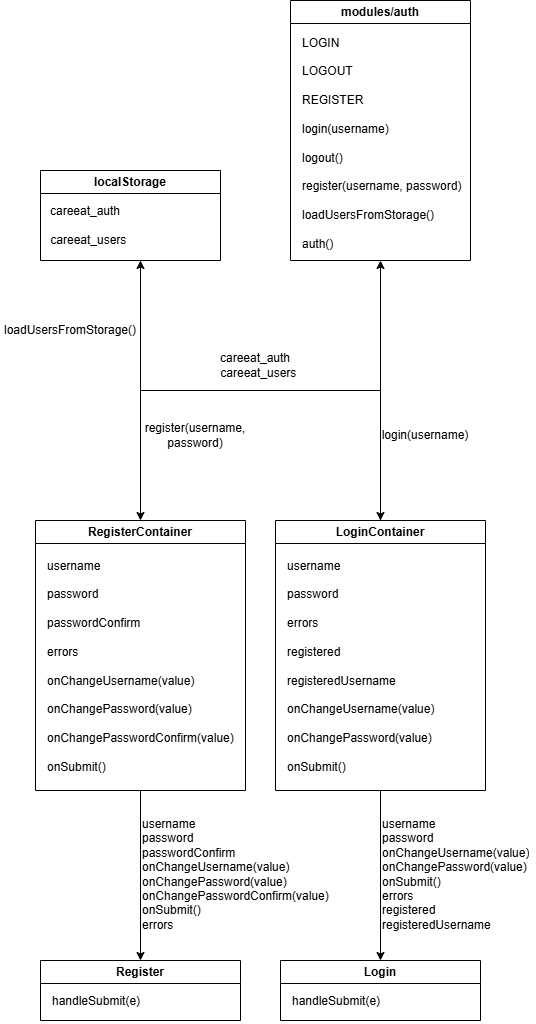

The diagram above was exported from draw.io. Its source (the exported page's mxGraphModel, read from the mxfile embedded in the PNG):
<mxGraphModel dx="2585" dy="2159" grid="1" gridSize="10" guides="1" tooltips="1" connect="1" arrows="1" fold="1" page="1" pageScale="1" pageWidth="827" pageHeight="1169" math="0" shadow="0">
  <root>
    <mxCell id="0" />
    <mxCell id="1" parent="0" />
    <mxCell id="GI2CAJmDd-BkT2B4473V-13" edge="1" parent="1" source="dqOPAx4IF9WHbKCZqQms-1" style="edgeStyle=orthogonalEdgeStyle;rounded=0;orthogonalLoop=1;jettySize=auto;html=1;exitX=0.5;exitY=1;exitDx=0;exitDy=0;entryX=0.5;entryY=0;entryDx=0;entryDy=0;endArrow=classic;endFill=1;" target="dqOPAx4IF9WHbKCZqQms-12">
      <mxGeometry relative="1" as="geometry">
        <mxPoint x="-210" y="80" as="targetPoint" />
      </mxGeometry>
    </mxCell>
    <mxCell id="dqOPAx4IF9WHbKCZqQms-1" parent="1" style="swimlane;whiteSpace=wrap;html=1;" value="LoginContainer" vertex="1">
      <mxGeometry height="270" width="210" x="-315" y="-340" as="geometry" />
    </mxCell>
    <mxCell id="dqOPAx4IF9WHbKCZqQms-2" parent="dqOPAx4IF9WHbKCZqQms-1" style="text;html=1;whiteSpace=wrap;strokeColor=none;fillColor=none;align=left;verticalAlign=middle;rounded=0;spacingTop=0;spacingBottom=0;" value="&lt;div&gt;&lt;div&gt;username&lt;/div&gt;&lt;div&gt;&lt;br&gt;&lt;/div&gt;&lt;div&gt;password&lt;/div&gt;&lt;div&gt;&lt;br&gt;&lt;/div&gt;&lt;div&gt;errors&lt;/div&gt;&lt;div&gt;&lt;br&gt;&lt;/div&gt;&lt;div&gt;registered&lt;/div&gt;&lt;div&gt;&lt;br&gt;&lt;/div&gt;&lt;div&gt;registeredUsername&lt;/div&gt;&lt;div&gt;&lt;br&gt;&lt;/div&gt;&lt;div&gt;onChangeUsername(value)&lt;/div&gt;&lt;div&gt;&lt;br&gt;&lt;/div&gt;&lt;div&gt;onChangePassword(value)&lt;/div&gt;&lt;div&gt;&lt;br&gt;&lt;/div&gt;&lt;div&gt;onSubmit()&lt;/div&gt;&lt;/div&gt;" vertex="1">
      <mxGeometry height="225" width="180" x="10" y="33.75" as="geometry" />
    </mxCell>
    <mxCell id="dqOPAx4IF9WHbKCZqQms-12" parent="1" style="swimlane;whiteSpace=wrap;html=1;" value="Login" vertex="1">
      <mxGeometry height="60" width="200" x="-310" y="100" as="geometry" />
    </mxCell>
    <mxCell id="dqOPAx4IF9WHbKCZqQms-13" parent="dqOPAx4IF9WHbKCZqQms-12" style="text;html=1;whiteSpace=wrap;strokeColor=none;fillColor=none;align=left;verticalAlign=middle;rounded=0;spacingTop=0;spacingBottom=0;" value="handleSubmit(e)" vertex="1">
      <mxGeometry height="42.5" width="180" x="10" y="20" as="geometry" />
    </mxCell>
    <mxCell id="GI2CAJmDd-BkT2B4473V-14" edge="1" parent="1" source="dqOPAx4IF9WHbKCZqQms-33" style="edgeStyle=orthogonalEdgeStyle;rounded=0;orthogonalLoop=1;jettySize=auto;html=1;exitX=0.5;exitY=1;exitDx=0;exitDy=0;entryX=0.5;entryY=0;entryDx=0;entryDy=0;endArrow=classic;endFill=1;" target="dqOPAx4IF9WHbKCZqQms-35">
      <mxGeometry relative="1" as="geometry" />
    </mxCell>
    <mxCell id="dqOPAx4IF9WHbKCZqQms-33" parent="1" style="swimlane;whiteSpace=wrap;html=1;" value="RegisterContainer" vertex="1">
      <mxGeometry height="270" width="210" x="-555" y="-340" as="geometry" />
    </mxCell>
    <mxCell id="dqOPAx4IF9WHbKCZqQms-34" parent="dqOPAx4IF9WHbKCZqQms-33" style="text;html=1;whiteSpace=wrap;strokeColor=none;fillColor=none;align=left;verticalAlign=middle;rounded=0;spacingTop=0;spacingBottom=0;" value="&lt;div&gt;username&lt;/div&gt;&lt;div&gt;&lt;br&gt;&lt;/div&gt;&lt;div&gt;password&lt;/div&gt;&lt;div&gt;&lt;br&gt;&lt;/div&gt;&lt;div&gt;passwordConfirm&lt;/div&gt;&lt;div&gt;&lt;br&gt;&lt;/div&gt;&lt;div&gt;errors&lt;/div&gt;&lt;div&gt;&lt;br&gt;&lt;/div&gt;&lt;div&gt;onChangeUsername(value)&lt;/div&gt;&lt;div&gt;&lt;br&gt;&lt;/div&gt;&lt;div&gt;onChangePassword(value)&lt;/div&gt;&lt;div&gt;&lt;br&gt;&lt;/div&gt;&lt;div&gt;onChangePasswordConfirm(value)&lt;/div&gt;&lt;div&gt;&lt;br&gt;&lt;/div&gt;&lt;div&gt;onSubmit()&lt;/div&gt;" vertex="1">
      <mxGeometry height="225" width="180" x="10" y="33.75" as="geometry" />
    </mxCell>
    <mxCell id="dqOPAx4IF9WHbKCZqQms-35" parent="1" style="swimlane;whiteSpace=wrap;html=1;" value="Register" vertex="1">
      <mxGeometry height="60" width="200" x="-550" y="100" as="geometry" />
    </mxCell>
    <mxCell id="dqOPAx4IF9WHbKCZqQms-36" parent="dqOPAx4IF9WHbKCZqQms-35" style="text;html=1;whiteSpace=wrap;strokeColor=none;fillColor=none;align=left;verticalAlign=middle;rounded=0;spacingTop=0;spacingBottom=0;" value="handleSubmit(e)" vertex="1">
      <mxGeometry height="42.5" width="180" x="10" y="20" as="geometry" />
    </mxCell>
    <mxCell id="GI2CAJmDd-BkT2B4473V-12" edge="1" parent="1" source="dqOPAx4IF9WHbKCZqQms-44" style="edgeStyle=orthogonalEdgeStyle;rounded=0;orthogonalLoop=1;jettySize=auto;html=1;exitX=0.5;exitY=1;exitDx=0;exitDy=0;endArrow=classic;endFill=1;startArrow=classic;startFill=1;">
      <mxGeometry relative="1" as="geometry">
        <mxPoint x="-210" y="-340" as="targetPoint" />
      </mxGeometry>
    </mxCell>
    <mxCell id="dqOPAx4IF9WHbKCZqQms-44" parent="1" style="swimlane;whiteSpace=wrap;html=1;" value="modules/auth" vertex="1">
      <mxGeometry height="260" width="180" x="-300" y="-860" as="geometry" />
    </mxCell>
    <mxCell id="dqOPAx4IF9WHbKCZqQms-45" parent="dqOPAx4IF9WHbKCZqQms-44" style="text;html=1;whiteSpace=wrap;strokeColor=none;fillColor=none;align=left;verticalAlign=middle;rounded=0;" value="&lt;div&gt;LOGIN&lt;/div&gt;&lt;div&gt;&lt;br&gt;&lt;/div&gt;&lt;div&gt;LOGOUT&lt;/div&gt;&lt;div&gt;&lt;br&gt;&lt;/div&gt;&lt;div&gt;REGISTER&lt;/div&gt;&lt;div&gt;&lt;br&gt;&lt;/div&gt;&lt;div&gt;login(username)&lt;/div&gt;&lt;div&gt;&lt;br&gt;&lt;/div&gt;&lt;div&gt;logout()&lt;/div&gt;&lt;div&gt;&lt;br&gt;&lt;/div&gt;&lt;div&gt;register(username, password)&lt;/div&gt;&lt;div&gt;&lt;br&gt;&lt;/div&gt;&lt;div style=&quot;&quot;&gt;loadUsersFromStorage()&lt;/div&gt;&lt;div style=&quot;&quot;&gt;&lt;br&gt;&lt;/div&gt;&lt;div style=&quot;&quot;&gt;auth()&lt;/div&gt;" vertex="1">
      <mxGeometry height="227.5" width="170" x="10" y="28.75" as="geometry" />
    </mxCell>
    <mxCell id="dqOPAx4IF9WHbKCZqQms-46" parent="1" style="swimlane;whiteSpace=wrap;html=1;" value="localStorage" vertex="1">
      <mxGeometry height="90" width="180" x="-550" y="-690" as="geometry" />
    </mxCell>
    <mxCell id="dqOPAx4IF9WHbKCZqQms-47" parent="dqOPAx4IF9WHbKCZqQms-46" style="text;html=1;whiteSpace=wrap;strokeColor=none;fillColor=none;align=center;verticalAlign=middle;rounded=0;" value="&lt;div&gt;&lt;span style=&quot;background-color: transparent; color: light-dark(rgb(0, 0, 0), rgb(255, 255, 255));&quot;&gt;careeat_auth&lt;/span&gt;&lt;/div&gt;&lt;div&gt;&lt;br&gt;&lt;/div&gt;&lt;div&gt;&amp;nbsp; careeat_users&lt;/div&gt;" vertex="1">
      <mxGeometry height="70" width="110" x="-10" y="20" as="geometry" />
    </mxCell>
    <mxCell id="GI2CAJmDd-BkT2B4473V-1" parent="1" style="text;html=1;whiteSpace=wrap;strokeColor=none;fillColor=none;align=center;verticalAlign=middle;rounded=0;" value="&lt;span style=&quot;text-align: left;&quot;&gt;register(username, password)&lt;/span&gt;" vertex="1">
      <mxGeometry height="30" width="110" x="-450" y="-440" as="geometry" />
    </mxCell>
    <mxCell id="GI2CAJmDd-BkT2B4473V-2" parent="1" style="text;html=1;whiteSpace=wrap;strokeColor=none;fillColor=none;align=center;verticalAlign=middle;rounded=0;" value="&lt;div&gt;&lt;span style=&quot;background-color: transparent; color: light-dark(rgb(0, 0, 0), rgb(255, 255, 255));&quot;&gt;careeat_auth&lt;/span&gt;&lt;/div&gt;&lt;div&gt;&lt;span style=&quot;background-color: transparent; color: light-dark(rgb(0, 0, 0), rgb(255, 255, 255));&quot;&gt;&amp;nbsp; careeat_users&lt;/span&gt;&lt;/div&gt;" vertex="1">
      <mxGeometry height="50" width="90" x="-380" y="-520" as="geometry" />
    </mxCell>
    <mxCell id="GI2CAJmDd-BkT2B4473V-4" parent="1" style="text;html=1;whiteSpace=wrap;overflow=hidden;rounded=0;" value="username&lt;div&gt;password&lt;/div&gt;&lt;div&gt;onChangeUsername(value)&lt;/div&gt;&lt;div&gt;onChangePassword(value)&lt;/div&gt;&lt;div&gt;onSubmit()&lt;/div&gt;&lt;div&gt;errors&lt;/div&gt;&lt;div&gt;registered&lt;/div&gt;&lt;div&gt;registeredUsername&lt;/div&gt;" vertex="1">
      <mxGeometry height="125" width="156" x="-210" y="-50" as="geometry" />
    </mxCell>
    <mxCell id="GI2CAJmDd-BkT2B4473V-5" parent="1" style="text;html=1;whiteSpace=wrap;overflow=hidden;rounded=0;" value="username&lt;div&gt;password&lt;/div&gt;&lt;div&gt;passwordConfirm&lt;/div&gt;&lt;div&gt;onChangeUsername(value)&lt;/div&gt;&lt;div&gt;onChangePassword(value)&lt;/div&gt;&lt;div&gt;onChangePasswordConfirm(value)&lt;/div&gt;&lt;div&gt;onSubmit()&lt;/div&gt;&lt;div&gt;errors&lt;/div&gt;" vertex="1">
      <mxGeometry height="130" width="202" x="-450" y="-50" as="geometry" />
    </mxCell>
    <mxCell id="GI2CAJmDd-BkT2B4473V-6" parent="1" style="text;html=1;whiteSpace=wrap;strokeColor=none;fillColor=none;align=center;verticalAlign=middle;rounded=0;" value="&lt;span style=&quot;text-align: left;&quot;&gt;login(username)&lt;/span&gt;" vertex="1">
      <mxGeometry height="30" width="90" x="-210" y="-440" as="geometry" />
    </mxCell>
    <mxCell id="GI2CAJmDd-BkT2B4473V-9" edge="1" parent="1" source="dqOPAx4IF9WHbKCZqQms-47" style="edgeStyle=orthogonalEdgeStyle;rounded=0;orthogonalLoop=1;jettySize=auto;html=1;exitX=1;exitY=1;exitDx=0;exitDy=0;entryX=0.5;entryY=0;entryDx=0;entryDy=0;endArrow=classic;endFill=1;startArrow=classic;startFill=1;" target="dqOPAx4IF9WHbKCZqQms-33">
      <mxGeometry relative="1" as="geometry">
        <mxPoint x="-450" y="-370" as="targetPoint" />
      </mxGeometry>
    </mxCell>
    <mxCell id="GI2CAJmDd-BkT2B4473V-11" edge="1" parent="1" source="dqOPAx4IF9WHbKCZqQms-47" style="edgeStyle=orthogonalEdgeStyle;rounded=0;orthogonalLoop=1;jettySize=auto;html=1;exitX=1;exitY=1;exitDx=0;exitDy=0;entryX=0.5;entryY=0;entryDx=0;entryDy=0;endArrow=none;endFill=0;" target="dqOPAx4IF9WHbKCZqQms-1">
      <mxGeometry relative="1" as="geometry" />
    </mxCell>
    <mxCell id="iaakEyW0whUONz6HuEBj-2" parent="1" style="text;html=1;whiteSpace=wrap;strokeColor=none;fillColor=none;align=center;verticalAlign=middle;rounded=0;" value="loadUsersFromStorage()" vertex="1">
      <mxGeometry height="20" width="140" x="-590" y="-540" as="geometry" />
    </mxCell>
  </root>
</mxGraphModel>